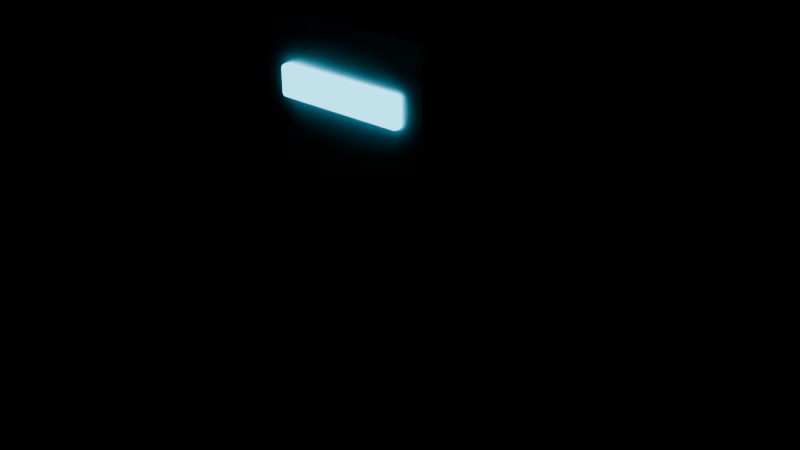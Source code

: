 # Source: mon_machine.blend  (saved by Blender 5.2.45; exported with 4.5.12 LTS)
import bpy
from mathutils import Matrix  # noqa: F401  (used for matrix-valued properties, if any)

bpy.ops.wm.read_factory_settings(use_empty=True)
scene = bpy.context.scene
scene.name = 'Scene'

# ---- materials (node trees are filled in below, after node groups)
mat_tint_body = bpy.data.materials.new('tint_body')
mat_visor = bpy.data.materials.new('visor')
mat_iron = bpy.data.materials.new('iron')
mat_tint_accent = bpy.data.materials.new('tint_accent')
mat_steel_cannon = bpy.data.materials.new('steel_cannon')

# ---- material node trees
mat_tint_body.use_nodes = True; mat_tint_body.node_tree.nodes.clear()
_N = mat_tint_body.node_tree.nodes; _L = mat_tint_body.node_tree.links
n0 = _N.new('ShaderNodeBsdfPrincipled'); n0.name = 'Principled BSDF'; n0.location = (-200, 100)
n0.inputs[0].default_value = (1.0, 1.0, 1.0, 1.0)
n0.inputs[1].default_value = 0.75
n0.inputs[2].default_value = 0.4
n0.inputs[10].default_value = 0.005
n1 = _N.new('ShaderNodeOutputMaterial'); n1.name = 'Material Output'; n1.location = (200, 100)
_L.new(n0.outputs[0], n1.inputs[0])
n1.is_active_output = True
mat_visor.use_nodes = True; mat_visor.node_tree.nodes.clear()
_N = mat_visor.node_tree.nodes; _L = mat_visor.node_tree.links
n0 = _N.new('ShaderNodeBsdfPrincipled'); n0.name = 'Principled BSDF'; n0.location = (-200, 100)
n0.inputs[0].default_value = (0.06848, 0.6867, 1.0, 1.0)
n0.inputs[2].default_value = 0.3
n0.inputs[10].default_value = 0.005
n0.inputs[27].default_value = (0.06848, 0.6867, 1.0, 1.0)
n0.inputs[28].default_value = 4.0
n1 = _N.new('ShaderNodeOutputMaterial'); n1.name = 'Material Output'; n1.location = (200, 100)
_L.new(n0.outputs[0], n1.inputs[0])
n1.is_active_output = True
mat_iron.use_nodes = True; mat_iron.node_tree.nodes.clear()
_N = mat_iron.node_tree.nodes; _L = mat_iron.node_tree.links
n0 = _N.new('ShaderNodeBsdfPrincipled'); n0.name = 'Principled BSDF'; n0.location = (-200, 100)
n0.inputs[0].default_value = (0.04231, 0.04231, 0.05448, 1.0)
n0.inputs[1].default_value = 0.7
n0.inputs[2].default_value = 0.55
n0.inputs[10].default_value = 0.005
n1 = _N.new('ShaderNodeOutputMaterial'); n1.name = 'Material Output'; n1.location = (200, 100)
_L.new(n0.outputs[0], n1.inputs[0])
n1.is_active_output = True
mat_tint_accent.use_nodes = True; mat_tint_accent.node_tree.nodes.clear()
_N = mat_tint_accent.node_tree.nodes; _L = mat_tint_accent.node_tree.links
n0 = _N.new('ShaderNodeBsdfPrincipled'); n0.name = 'Principled BSDF'; n0.location = (-200, 100)
n0.inputs[0].default_value = (0.6867, 0.6867, 0.6867, 1.0)
n0.inputs[1].default_value = 0.6
n0.inputs[2].default_value = 0.7
n0.inputs[10].default_value = 0.005
n1 = _N.new('ShaderNodeOutputMaterial'); n1.name = 'Material Output'; n1.location = (200, 100)
_L.new(n0.outputs[0], n1.inputs[0])
n1.is_active_output = True
mat_steel_cannon.use_nodes = True; mat_steel_cannon.node_tree.nodes.clear()
_N = mat_steel_cannon.node_tree.nodes; _L = mat_steel_cannon.node_tree.links
n0 = _N.new('ShaderNodeBsdfPrincipled'); n0.name = 'Principled BSDF'; n0.location = (-200, 100)
n0.inputs[0].default_value = (0.1022, 0.117, 0.1384, 1.0)
n0.inputs[1].default_value = 0.9
n0.inputs[2].default_value = 0.3
n0.inputs[10].default_value = 0.005
n1 = _N.new('ShaderNodeOutputMaterial'); n1.name = 'Material Output'; n1.location = (200, 100)
_L.new(n0.outputs[0], n1.inputs[0])
n1.is_active_output = True

# ---- meshes
me_head = bpy.data.meshes.new('head')
me_head.from_pydata([(-0.18, -0.16, 0.71), (-0.18, -0.16, 1.01), (-0.18, 0.16, 0.71), (-0.18, 0.16, 1.01), (0.18, -0.16, 0.71), (0.18, -0.16, 1.01), (0.18, 0.16, 0.71), (0.18, 0.16, 1.01), (-0.13, -0.175, 0.85), (-0.13, -0.175, 0.91), (-0.13, -0.155, 0.85), (-0.13, -0.155, 0.91), (0.13, -0.175, 0.85), (0.13, -0.175, 0.91), (0.13, -0.155, 0.85), (0.13, -0.155, 0.91), (0.1099, 0.0, 0.9987), (0.1, 0.01, 1.0), (0.09009, 1.225e-18, 1.001), (0.1, -0.01, 1.0), (0.1299, 0.0, 1.149), (0.12, 0.01, 1.15), (0.1101, 1.225e-18, 1.151), (0.12, -0.01, 1.15), (0.1, 0.0, 1.0), (0.12, 0.0, 1.15), (-0.207, -0.138, 0.37), (-0.207, -0.138, 0.67), (-0.207, 0.138, 0.37), (-0.207, 0.138, 0.67), (0.207, -0.138, 0.37), (0.207, -0.138, 0.67), (0.207, 0.138, 0.37), (0.207, 0.138, 0.67), (-0.161, -0.115, 0.35), (-0.161, -0.115, 0.41), (-0.161, 0.115, 0.35), (-0.161, 0.115, 0.41), (0.161, -0.115, 0.35), (0.161, -0.115, 0.41), (0.161, 0.115, 0.35), (0.161, 0.115, 0.41), (0.1807, 0.0, 0.6269), (0.17, -0.03346, 0.6246), (0.1422, -0.05414, 0.6187), (0.1078, -0.05414, 0.6113), (0.07997, -0.03346, 0.6054), (0.06934, -6.971e-18, 0.6031), (0.07997, 0.03346, 0.6054), (0.1078, 0.05414, 0.6113), (0.1422, 0.05414, 0.6187), (0.17, 0.03346, 0.6246), (0.2061, 0.000314, 0.483), (0.1964, -0.03014, 0.4827), (0.1708, -0.04908, 0.4794), (0.1392, -0.04928, 0.4745), (0.1136, -0.03065, 0.4697), (0.1039, -0.000314, 0.467), (0.1136, 0.03014, 0.4673), (0.1392, 0.04908, 0.4706), (0.1708, 0.04928, 0.4755), (0.1964, 0.03065, 0.4803), (0.2088, -0.009671, 0.3638), (0.2005, -0.03549, 0.3653), (0.1785, -0.05158, 0.3648), (0.1515, -0.05178, 0.3625), (0.1295, -0.03602, 0.3592), (0.1212, -0.01033, 0.3562), (0.1295, 0.01549, 0.3547), (0.1515, 0.03158, 0.3552), (0.1785, 0.03178, 0.3575), (0.2005, 0.01602, 0.3608), (0.125, -3.725e-10, 0.615), (0.165, -0.01, 0.36), (0.165, -0.01, 0.3947), (0.165, 0.03574, 0.3757), (0.165, 0.05469, 0.33), (0.165, 0.03574, 0.2843), (0.165, -0.01, 0.2653), (0.1796, 0.01003, 0.3898), (0.1919, 0.02701, 0.3757), (0.2001, 0.03835, 0.3548), (0.203, 0.04233, 0.33), (0.2001, 0.03835, 0.3052), (0.1919, 0.02701, 0.2843), (0.1796, 0.01003, 0.2702), (0.1885, -0.00235, 0.3898), (0.2085, 0.004135, 0.3757), (0.2218, 0.008468, 0.3548), (0.2265, 0.00999, 0.33), (0.2218, 0.008468, 0.3052), (0.2085, 0.004135, 0.2843), (0.1885, -0.00235, 0.2702), (0.1885, -0.01765, 0.3898), (0.2085, -0.02413, 0.3757), (0.2218, -0.02847, 0.3548), (0.2265, -0.02999, 0.33), (0.2218, -0.02847, 0.3052), (0.2085, -0.02413, 0.2843), (0.1885, -0.01765, 0.2702), (0.1796, -0.03003, 0.3898), (0.1919, -0.04701, 0.3757), (0.2001, -0.05835, 0.3548), (0.203, -0.06233, 0.33), (0.2001, -0.05835, 0.3052), (0.1919, -0.04701, 0.2843), (0.1796, -0.03003, 0.2702), (0.165, -0.03475, 0.3898), (0.165, -0.05574, 0.3757), (0.165, -0.06976, 0.3548), (0.165, -0.07469, 0.33), (0.165, -0.06976, 0.3052), (0.165, -0.05574, 0.2843), (0.165, -0.03475, 0.2702), (0.1504, -0.03003, 0.3898), (0.1381, -0.04701, 0.3757), (0.1299, -0.05835, 0.3548), (0.127, -0.06233, 0.33), (0.1299, -0.05835, 0.3052), (0.1381, -0.04701, 0.2843), (0.1504, -0.03003, 0.2702), (0.1415, -0.01765, 0.3898), (0.1215, -0.02413, 0.3757), (0.1082, -0.02847, 0.3548), (0.1035, -0.02999, 0.33), (0.1082, -0.02847, 0.3052), (0.1215, -0.02413, 0.2843), (0.1415, -0.01765, 0.2702), (0.1415, -0.00235, 0.3898), (0.1215, 0.004135, 0.3757), (0.1082, 0.008468, 0.3548), (0.1035, 0.00999, 0.33), (0.1082, 0.008468, 0.3052), (0.1215, 0.004135, 0.2843), (0.1415, -0.00235, 0.2702), (0.1504, 0.01003, 0.3898), (0.1381, 0.02701, 0.3757), (0.1299, 0.03835, 0.3548), (0.127, 0.04233, 0.33), (0.1299, 0.03835, 0.3052), (0.1381, 0.02701, 0.2843), (0.1504, 0.01003, 0.2702), (0.165, 0.01475, 0.3898), (0.165, 0.04976, 0.3548), (0.165, 0.04976, 0.3052), (0.165, 0.01475, 0.2702), (0.145, 0.0, 0.685), (0.145, 0.07319, 0.6674), (0.145, 0.1035, 0.625), (0.145, 0.0, 0.565), (0.1648, 0.0343, 0.6804), (0.1816, 0.06338, 0.6674), (0.1928, 0.08281, 0.648), (0.1968, 0.08963, 0.625), (0.1928, 0.08281, 0.602), (0.1816, 0.06338, 0.5826), (0.1648, 0.0343, 0.5696), (0.1793, 0.0198, 0.6804), (0.2084, 0.03659, 0.6674), (0.2278, 0.04781, 0.648), (0.2346, 0.05175, 0.625), (0.2278, 0.04781, 0.602), (0.2084, 0.03659, 0.5826), (0.1793, 0.0198, 0.5696), (0.1846, -1.542e-09, 0.6804), (0.2182, -3.085e-09, 0.6674), (0.2406, -3.085e-09, 0.648), (0.2485, 0.0, 0.625), (0.2406, -3.085e-09, 0.602), (0.2182, -3.085e-09, 0.5826), (0.1846, -1.542e-09, 0.5696), (0.1793, -0.0198, 0.6804), (0.2084, -0.03659, 0.6674), (0.2278, -0.04781, 0.648), (0.2346, -0.05175, 0.625), (0.2278, -0.04781, 0.602), (0.2084, -0.03659, 0.5826), (0.1793, -0.0198, 0.5696), (0.1648, -0.0343, 0.6804), (0.1816, -0.06338, 0.6674), (0.1928, -0.08281, 0.648), (0.1968, -0.08963, 0.625), (0.1928, -0.08281, 0.602), (0.1816, -0.06338, 0.5826), (0.1648, -0.0343, 0.5696), (0.145, -0.03961, 0.6804), (0.145, -0.07319, 0.6674), (0.145, -0.09562, 0.648), (0.145, -0.1035, 0.625), (0.145, -0.09562, 0.602), (0.145, -0.07319, 0.5826), (0.145, -0.03961, 0.5696), (0.1252, -0.0343, 0.6804), (0.1084, -0.06338, 0.6674), (0.09719, -0.08281, 0.648), (0.09325, -0.08963, 0.625), (0.09719, -0.08281, 0.602), (0.1084, -0.06338, 0.5826), (0.1252, -0.0343, 0.5696), (0.1107, -0.0198, 0.6804), (0.08162, -0.03659, 0.6674), (0.06219, -0.04781, 0.648), (0.05537, -0.05175, 0.625), (0.06219, -0.04781, 0.602), (0.08162, -0.03659, 0.5826), (0.1107, -0.0198, 0.5696), (0.1054, -1.542e-09, 0.6804), (0.07181, 1.234e-08, 0.6674), (0.04938, -3.085e-09, 0.648), (0.0415, 0.0, 0.625), (0.04938, -3.085e-09, 0.602), (0.07181, 1.234e-08, 0.5826), (0.1054, -1.542e-09, 0.5696), (0.1107, 0.0198, 0.6804), (0.08162, 0.03659, 0.6674), (0.06219, 0.04781, 0.648), (0.05537, 0.05175, 0.625), (0.06219, 0.04781, 0.602), (0.08162, 0.03659, 0.5826), (0.1107, 0.0198, 0.5696), (0.1252, 0.0343, 0.6804), (0.1084, 0.06338, 0.6674), (0.09719, 0.08281, 0.648), (0.09325, 0.08963, 0.625), (0.09719, 0.08281, 0.602), (0.1084, 0.06338, 0.5826), (0.1252, 0.0343, 0.5696), (0.145, 0.03961, 0.6804), (0.145, 0.09562, 0.648), (0.145, 0.09562, 0.602), (0.145, 0.07319, 0.5826), (0.145, 0.03961, 0.5696), (0.1353, 0.0, 0.3608), (0.1224, -0.03954, 0.3607), (0.08879, -0.06398, 0.3603), (0.04721, -0.06398, 0.3597), (0.01358, -0.03954, 0.3593), (0.0007303, -8.239e-18, 0.3592), (0.01358, 0.03954, 0.3593), (0.04721, 0.06398, 0.3597), (0.08879, 0.06398, 0.3603), (0.1224, 0.03954, 0.3607), (0.1269, -6.323e-06, 0.2004), (0.1161, -0.03346, 0.1997), (0.08759, -0.05413, 0.1992), (0.05241, -0.05413, 0.199), (0.02395, -0.03345, 0.1991), (0.01308, 6.323e-06, 0.1996), (0.02395, 0.03346, 0.2003), (0.05241, 0.05413, 0.2008), (0.08759, 0.05413, 0.201), (0.1161, 0.03345, 0.2009), (0.1192, 0.005, 0.06), (0.1098, -0.02388, 0.05897), (0.08519, -0.04173, 0.05833), (0.05481, -0.04173, 0.05833), (0.03023, -0.02388, 0.05897), (0.02084, 0.005, 0.06), (0.03023, 0.03388, 0.06103), (0.05481, 0.05173, 0.06167), (0.08519, 0.05173, 0.06167), (0.1098, 0.03388, 0.06103), (0.068, -3.725e-10, 0.36), (0.07, 0.005, 0.06), (0.01825, -0.122, 0.0), (0.01825, -0.122, 0.06), (0.01825, 0.062, 0.0), (0.01825, 0.062, 0.06), (0.1217, -0.122, 0.0), (0.1217, -0.122, 0.06), (0.1217, 0.062, 0.0), (0.1217, 0.062, 0.06), (-0.06934, 0.0, 0.6031), (-0.07997, -0.03346, 0.6054), (-0.1078, -0.05414, 0.6113), (-0.1422, -0.05414, 0.6187), (-0.17, -0.03346, 0.6246), (-0.1807, -6.971e-18, 0.6269), (-0.17, 0.03346, 0.6246), (-0.1422, 0.05414, 0.6187), (-0.1078, 0.05414, 0.6113), (-0.07997, 0.03346, 0.6054), (-0.1039, -0.000314, 0.467), (-0.1136, -0.03065, 0.4697), (-0.1392, -0.04928, 0.4745), (-0.1708, -0.04908, 0.4794), (-0.1964, -0.03014, 0.4827), (-0.2061, 0.000314, 0.483), (-0.1964, 0.03065, 0.4803), (-0.1708, 0.04928, 0.4755), (-0.1392, 0.04908, 0.4706), (-0.1136, 0.03014, 0.4673), (-0.1212, -0.01033, 0.3562), (-0.1295, -0.03602, 0.3592), (-0.1515, -0.05178, 0.3625), (-0.1785, -0.05158, 0.3648), (-0.2005, -0.03549, 0.3653), (-0.2088, -0.009671, 0.3638), (-0.2005, 0.01602, 0.3608), (-0.1785, 0.03178, 0.3575), (-0.1515, 0.03158, 0.3552), (-0.1295, 0.01549, 0.3547), (-0.125, -3.725e-10, 0.615), (-0.165, -0.01, 0.36), (-0.165, -0.01, 0.3947), (-0.165, 0.03574, 0.3757), (-0.165, 0.05469, 0.33), (-0.165, 0.03574, 0.2843), (-0.165, -0.01, 0.2653), (-0.1504, 0.01003, 0.3898), (-0.1381, 0.02701, 0.3757), (-0.1299, 0.03835, 0.3548), (-0.127, 0.04233, 0.33), (-0.1299, 0.03835, 0.3052), (-0.1381, 0.02701, 0.2843), (-0.1504, 0.01003, 0.2702), (-0.1415, -0.00235, 0.3898), (-0.1215, 0.004135, 0.3757), (-0.1082, 0.008468, 0.3548), (-0.1035, 0.00999, 0.33), (-0.1082, 0.008468, 0.3052), (-0.1215, 0.004135, 0.2843), (-0.1415, -0.00235, 0.2702), (-0.1415, -0.01765, 0.3898), (-0.1215, -0.02413, 0.3757), (-0.1082, -0.02847, 0.3548), (-0.1035, -0.02999, 0.33), (-0.1082, -0.02847, 0.3052), (-0.1215, -0.02413, 0.2843), (-0.1415, -0.01765, 0.2702), (-0.1504, -0.03003, 0.3898), (-0.1381, -0.04701, 0.3757), (-0.1299, -0.05835, 0.3548), (-0.127, -0.06233, 0.33), (-0.1299, -0.05835, 0.3052), (-0.1381, -0.04701, 0.2843), (-0.1504, -0.03003, 0.2702), (-0.165, -0.03475, 0.3898), (-0.165, -0.05574, 0.3757), (-0.165, -0.06976, 0.3548), (-0.165, -0.07469, 0.33), (-0.165, -0.06976, 0.3052), (-0.165, -0.05574, 0.2843), (-0.165, -0.03475, 0.2702), (-0.1796, -0.03003, 0.3898), (-0.1919, -0.04701, 0.3757), (-0.2001, -0.05835, 0.3548), (-0.203, -0.06233, 0.33), (-0.2001, -0.05835, 0.3052), (-0.1919, -0.04701, 0.2843), (-0.1796, -0.03003, 0.2702), (-0.1885, -0.01765, 0.3898), (-0.2085, -0.02413, 0.3757), (-0.2218, -0.02847, 0.3548), (-0.2265, -0.02999, 0.33), (-0.2218, -0.02847, 0.3052), (-0.2085, -0.02413, 0.2843), (-0.1885, -0.01765, 0.2702), (-0.1885, -0.00235, 0.3898), (-0.2085, 0.004135, 0.3757), (-0.2218, 0.008468, 0.3548), (-0.2265, 0.00999, 0.33), (-0.2218, 0.008468, 0.3052), (-0.2085, 0.004135, 0.2843), (-0.1885, -0.00235, 0.2702), (-0.1796, 0.01003, 0.3898), (-0.1919, 0.02701, 0.3757), (-0.2001, 0.03835, 0.3548), (-0.203, 0.04233, 0.33), (-0.2001, 0.03835, 0.3052), (-0.1919, 0.02701, 0.2843), (-0.1796, 0.01003, 0.2702), (-0.165, 0.01475, 0.3898), (-0.165, 0.04976, 0.3548), (-0.165, 0.04976, 0.3052), (-0.165, 0.01475, 0.2702), (-0.145, 0.0, 0.685), (-0.145, 0.07319, 0.6674), (-0.145, 0.1035, 0.625), (-0.145, 0.0, 0.565), (-0.1252, 0.0343, 0.6804), (-0.1084, 0.06338, 0.6674), (-0.09719, 0.08281, 0.648), (-0.09325, 0.08963, 0.625), (-0.09719, 0.08281, 0.602), (-0.1084, 0.06338, 0.5826), (-0.1252, 0.0343, 0.5696), (-0.1107, 0.0198, 0.6804), (-0.08162, 0.03659, 0.6674), (-0.06219, 0.04781, 0.648), (-0.05537, 0.05175, 0.625), (-0.06219, 0.04781, 0.602), (-0.08162, 0.03659, 0.5826), (-0.1107, 0.0198, 0.5696), (-0.1054, -1.542e-09, 0.6804), (-0.07181, -3.085e-09, 0.6674), (-0.04938, -3.085e-09, 0.648), (-0.0415, 0.0, 0.625), (-0.04938, -3.085e-09, 0.602), (-0.07181, -3.085e-09, 0.5826), (-0.1054, -1.542e-09, 0.5696), (-0.1107, -0.0198, 0.6804), (-0.08162, -0.03659, 0.6674), (-0.06219, -0.04781, 0.648), (-0.05537, -0.05175, 0.625), (-0.06219, -0.04781, 0.602), (-0.08162, -0.03659, 0.5826), (-0.1107, -0.0198, 0.5696), (-0.1252, -0.0343, 0.6804), (-0.1084, -0.06338, 0.6674), (-0.09719, -0.08281, 0.648), (-0.09325, -0.08963, 0.625), (-0.09719, -0.08281, 0.602), (-0.1084, -0.06338, 0.5826), (-0.1252, -0.0343, 0.5696), (-0.145, -0.03961, 0.6804), (-0.145, -0.07319, 0.6674), (-0.145, -0.09562, 0.648), (-0.145, -0.1035, 0.625), (-0.145, -0.09562, 0.602), (-0.145, -0.07319, 0.5826), (-0.145, -0.03961, 0.5696), (-0.1648, -0.0343, 0.6804), (-0.1816, -0.06338, 0.6674), (-0.1928, -0.08281, 0.648), (-0.1968, -0.08963, 0.625), (-0.1928, -0.08281, 0.602), (-0.1816, -0.06338, 0.5826), (-0.1648, -0.0343, 0.5696), (-0.1793, -0.0198, 0.6804), (-0.2084, -0.03659, 0.6674), (-0.2278, -0.04781, 0.648), (-0.2346, -0.05175, 0.625), (-0.2278, -0.04781, 0.602), (-0.2084, -0.03659, 0.5826), (-0.1793, -0.0198, 0.5696), (-0.1846, -1.542e-09, 0.6804), (-0.2182, 1.234e-08, 0.6674), (-0.2406, -3.085e-09, 0.648), (-0.2485, 0.0, 0.625), (-0.2406, -3.085e-09, 0.602), (-0.2182, 1.234e-08, 0.5826), (-0.1846, -1.542e-09, 0.5696), (-0.1793, 0.0198, 0.6804), (-0.2084, 0.03659, 0.6674), (-0.2278, 0.04781, 0.648), (-0.2346, 0.05175, 0.625), (-0.2278, 0.04781, 0.602), (-0.2084, 0.03659, 0.5826), (-0.1793, 0.0198, 0.5696), (-0.1648, 0.0343, 0.6804), (-0.1816, 0.06338, 0.6674), (-0.1928, 0.08281, 0.648), (-0.1968, 0.08963, 0.625), (-0.1928, 0.08281, 0.602), (-0.1816, 0.06338, 0.5826), (-0.1648, 0.0343, 0.5696), (-0.145, 0.03961, 0.6804), (-0.145, 0.09562, 0.648), (-0.145, 0.09562, 0.602), (-0.145, 0.07319, 0.5826), (-0.145, 0.03961, 0.5696), (-0.0007303, 0.0, 0.3592), (-0.01358, -0.03954, 0.3593), (-0.04721, -0.06398, 0.3597), (-0.08879, -0.06398, 0.3603), (-0.1224, -0.03954, 0.3607), (-0.1353, -8.239e-18, 0.3608), (-0.1224, 0.03954, 0.3607), (-0.08879, 0.06398, 0.3603), (-0.04721, 0.06398, 0.3597), (-0.01358, 0.03954, 0.3593), (-0.01308, 6.323e-06, 0.1996), (-0.02395, -0.03345, 0.1991), (-0.05241, -0.05413, 0.199), (-0.08759, -0.05413, 0.1992), (-0.1161, -0.03346, 0.1997), (-0.1269, -6.323e-06, 0.2004), (-0.1161, 0.03345, 0.2009), (-0.08759, 0.05413, 0.201), (-0.05241, 0.05413, 0.2008), (-0.02395, 0.03346, 0.2003), (-0.02084, 0.005, 0.06), (-0.03023, -0.02388, 0.05897), (-0.05481, -0.04173, 0.05833), (-0.08519, -0.04173, 0.05833), (-0.1098, -0.02388, 0.05897), (-0.1192, 0.005, 0.06), (-0.1098, 0.03388, 0.06103), (-0.08519, 0.05173, 0.06167), (-0.05481, 0.05173, 0.06167), (-0.03023, 0.03388, 0.06103), (-0.068, -3.725e-10, 0.36), (-0.07, 0.005, 0.06), (-0.1217, -0.122, 0.0), (-0.1217, -0.122, 0.06), (-0.1217, 0.062, 0.0), (-0.1217, 0.062, 0.06), (-0.01825, -0.122, 0.0), (-0.01825, -0.122, 0.06), (-0.01825, 0.062, 0.0), (-0.01825, 0.062, 0.06)], [], [(0, 1, 3, 2), (2, 3, 7, 6), (6, 7, 5, 4), (4, 5, 1, 0), (2, 6, 4, 0), (7, 3, 1, 5), (8, 9, 11, 10), (10, 11, 15, 14), (14, 15, 13, 12), (12, 13, 9, 8), (10, 14, 12, 8), (15, 11, 9, 13), (16, 17, 21, 20), (17, 18, 22, 21), (18, 19, 23, 22), (19, 16, 20, 23), (24, 17, 16), (24, 18, 17), (24, 19, 18), (24, 16, 19), (20, 21, 25), (21, 22, 25), (22, 23, 25), (23, 20, 25), (26, 27, 29, 28), (28, 29, 33, 32), (32, 33, 31, 30), (30, 31, 27, 26), (28, 32, 30, 26), (33, 29, 27, 31), (34, 35, 37, 36), (36, 37, 41, 40), (40, 41, 39, 38), (38, 39, 35, 34), (36, 40, 38, 34), (41, 37, 35, 39), (42, 43, 53, 52), (43, 44, 54, 53), (44, 45, 55, 54), (45, 46, 56, 55), (46, 47, 57, 56), (47, 48, 58, 57), (48, 49, 59, 58), (49, 50, 60, 59), (50, 51, 61, 60), (51, 42, 52, 61), (52, 53, 63, 62), (53, 54, 64, 63), (54, 55, 65, 64), (55, 56, 66, 65), (56, 57, 67, 66), (57, 58, 68, 67), (58, 59, 69, 68), (59, 60, 70, 69), (60, 61, 71, 70), (61, 52, 62, 71), (72, 43, 42), (72, 44, 43), (72, 45, 44), (72, 46, 45), (72, 47, 46), (72, 48, 47), (72, 49, 48), (72, 50, 49), (72, 51, 50), (72, 42, 51), (62, 63, 73), (63, 64, 73), (64, 65, 73), (65, 66, 73), (66, 67, 73), (67, 68, 73), (68, 69, 73), (69, 70, 73), (70, 71, 73), (71, 62, 73), (78, 145, 85), (77, 144, 83, 84), (76, 143, 81, 82), (75, 142, 79, 80), (145, 77, 84, 85), (144, 76, 82, 83), (143, 75, 80, 81), (142, 74, 79), (80, 79, 86, 87), (85, 84, 91, 92), (83, 82, 89, 90), (81, 80, 87, 88), (79, 74, 86), (78, 85, 92), (84, 83, 90, 91), (82, 81, 88, 89), (92, 91, 98, 99), (90, 89, 96, 97), (88, 87, 94, 95), (86, 74, 93), (78, 92, 99), (91, 90, 97, 98), (89, 88, 95, 96), (87, 86, 93, 94), (93, 74, 100), (78, 99, 106), (98, 97, 104, 105), (96, 95, 102, 103), (94, 93, 100, 101), (99, 98, 105, 106), (97, 96, 103, 104), (95, 94, 101, 102), (105, 104, 111, 112), (103, 102, 109, 110), (101, 100, 107, 108), (106, 105, 112, 113), (104, 103, 110, 111), (102, 101, 108, 109), (100, 74, 107), (78, 106, 113), (113, 112, 119, 120), (111, 110, 117, 118), (109, 108, 115, 116), (107, 74, 114), (78, 113, 120), (112, 111, 118, 119), (110, 109, 116, 117), (108, 107, 114, 115), (118, 117, 124, 125), (116, 115, 122, 123), (114, 74, 121), (78, 120, 127), (119, 118, 125, 126), (117, 116, 123, 124), (115, 114, 121, 122), (120, 119, 126, 127), (78, 127, 134), (126, 125, 132, 133), (124, 123, 130, 131), (122, 121, 128, 129), (127, 126, 133, 134), (125, 124, 131, 132), (123, 122, 129, 130), (121, 74, 128), (131, 130, 137, 138), (129, 128, 135, 136), (134, 133, 140, 141), (132, 131, 138, 139), (130, 129, 136, 137), (128, 74, 135), (78, 134, 141), (133, 132, 139, 140), (141, 140, 77, 145), (139, 138, 76, 144), (137, 136, 75, 143), (135, 74, 142), (78, 141, 145), (140, 139, 144, 77), (138, 137, 143, 76), (136, 135, 142, 75), (149, 231, 156), (230, 229, 154, 155), (148, 228, 152, 153), (147, 227, 150, 151), (231, 230, 155, 156), (229, 148, 153, 154), (228, 147, 151, 152), (227, 146, 150), (151, 150, 157, 158), (156, 155, 162, 163), (154, 153, 160, 161), (152, 151, 158, 159), (150, 146, 157), (149, 156, 163), (155, 154, 161, 162), (153, 152, 159, 160), (163, 162, 169, 170), (161, 160, 167, 168), (159, 158, 165, 166), (157, 146, 164), (149, 163, 170), (162, 161, 168, 169), (160, 159, 166, 167), (158, 157, 164, 165), (164, 146, 171), (149, 170, 177), (169, 168, 175, 176), (167, 166, 173, 174), (165, 164, 171, 172), (170, 169, 176, 177), (168, 167, 174, 175), (166, 165, 172, 173), (176, 175, 182, 183), (174, 173, 180, 181), (172, 171, 178, 179), (177, 176, 183, 184), (175, 174, 181, 182), (173, 172, 179, 180), (171, 146, 178), (149, 177, 184), (184, 183, 190, 191), (182, 181, 188, 189), (180, 179, 186, 187), (178, 146, 185), (149, 184, 191), (183, 182, 189, 190), (181, 180, 187, 188), (179, 178, 185, 186), (189, 188, 195, 196), (187, 186, 193, 194), (185, 146, 192), (149, 191, 198), (190, 189, 196, 197), (188, 187, 194, 195), (186, 185, 192, 193), (191, 190, 197, 198), (149, 198, 205), (197, 196, 203, 204), (195, 194, 201, 202), (193, 192, 199, 200), (198, 197, 204, 205), (196, 195, 202, 203), (194, 193, 200, 201), (192, 146, 199), (202, 201, 208, 209), (200, 199, 206, 207), (205, 204, 211, 212), (203, 202, 209, 210), (201, 200, 207, 208), (199, 146, 206), (149, 205, 212), (204, 203, 210, 211), (212, 211, 218, 219), (210, 209, 216, 217), (208, 207, 214, 215), (206, 146, 213), (149, 212, 219), (211, 210, 217, 218), (209, 208, 215, 216), (207, 206, 213, 214), (215, 214, 221, 222), (213, 146, 220), (149, 219, 226), (218, 217, 224, 225), (216, 215, 222, 223), (214, 213, 220, 221), (219, 218, 225, 226), (217, 216, 223, 224), (149, 226, 231), (225, 224, 229, 230), (223, 222, 228, 148), (221, 220, 227, 147), (226, 225, 230, 231), (224, 223, 148, 229), (222, 221, 147, 228), (220, 146, 227), (232, 233, 243, 242), (233, 234, 244, 243), (234, 235, 245, 244), (235, 236, 246, 245), (236, 237, 247, 246), (237, 238, 248, 247), (238, 239, 249, 248), (239, 240, 250, 249), (240, 241, 251, 250), (241, 232, 242, 251), (242, 243, 253, 252), (243, 244, 254, 253), (244, 245, 255, 254), (245, 246, 256, 255), (246, 247, 257, 256), (247, 248, 258, 257), (248, 249, 259, 258), (249, 250, 260, 259), (250, 251, 261, 260), (251, 242, 252, 261), (262, 233, 232), (262, 234, 233), (262, 235, 234), (262, 236, 235), (262, 237, 236), (262, 238, 237), (262, 239, 238), (262, 240, 239), (262, 241, 240), (262, 232, 241), (252, 253, 263), (253, 254, 263), (254, 255, 263), (255, 256, 263), (256, 257, 263), (257, 258, 263), (258, 259, 263), (259, 260, 263), (260, 261, 263), (261, 252, 263), (264, 265, 267, 266), (266, 267, 271, 270), (270, 271, 269, 268), (268, 269, 265, 264), (266, 270, 268, 264), (271, 267, 265, 269), (272, 273, 283, 282), (273, 274, 284, 283), (274, 275, 285, 284), (275, 276, 286, 285), (276, 277, 287, 286), (277, 278, 288, 287), (278, 279, 289, 288), (279, 280, 290, 289), (280, 281, 291, 290), (281, 272, 282, 291), (282, 283, 293, 292), (283, 284, 294, 293), (284, 285, 295, 294), (285, 286, 296, 295), (286, 287, 297, 296), (287, 288, 298, 297), (288, 289, 299, 298), (289, 290, 300, 299), (290, 291, 301, 300), (291, 282, 292, 301), (302, 273, 272), (302, 274, 273), (302, 275, 274), (302, 276, 275), (302, 277, 276), (302, 278, 277), (302, 279, 278), (302, 280, 279), (302, 281, 280), (302, 272, 281), (292, 293, 303), (293, 294, 303), (294, 295, 303), (295, 296, 303), (296, 297, 303), (297, 298, 303), (298, 299, 303), (299, 300, 303), (300, 301, 303), (301, 292, 303), (308, 375, 315), (307, 374, 313, 314), (306, 373, 311, 312), (305, 372, 309, 310), (375, 307, 314, 315), (374, 306, 312, 313), (373, 305, 310, 311), (372, 304, 309), (310, 309, 316, 317), (315, 314, 321, 322), (313, 312, 319, 320), (311, 310, 317, 318), (309, 304, 316), (308, 315, 322), (314, 313, 320, 321), (312, 311, 318, 319), (322, 321, 328, 329), (320, 319, 326, 327), (318, 317, 324, 325), (316, 304, 323), (308, 322, 329), (321, 320, 327, 328), (319, 318, 325, 326), (317, 316, 323, 324), (323, 304, 330), (308, 329, 336), (328, 327, 334, 335), (326, 325, 332, 333), (324, 323, 330, 331), (329, 328, 335, 336), (327, 326, 333, 334), (325, 324, 331, 332), (335, 334, 341, 342), (333, 332, 339, 340), (331, 330, 337, 338), (336, 335, 342, 343), (334, 333, 340, 341), (332, 331, 338, 339), (330, 304, 337), (308, 336, 343), (343, 342, 349, 350), (341, 340, 347, 348), (339, 338, 345, 346), (337, 304, 344), (308, 343, 350), (342, 341, 348, 349), (340, 339, 346, 347), (338, 337, 344, 345), (348, 347, 354, 355), (346, 345, 352, 353), (344, 304, 351), (308, 350, 357), (349, 348, 355, 356), (347, 346, 353, 354), (345, 344, 351, 352), (350, 349, 356, 357), (308, 357, 364), (356, 355, 362, 363), (354, 353, 360, 361), (352, 351, 358, 359), (357, 356, 363, 364), (355, 354, 361, 362), (353, 352, 359, 360), (351, 304, 358), (361, 360, 367, 368), (359, 358, 365, 366), (364, 363, 370, 371), (362, 361, 368, 369), (360, 359, 366, 367), (358, 304, 365), (308, 364, 371), (363, 362, 369, 370), (371, 370, 307, 375), (369, 368, 306, 374), (367, 366, 305, 373), (365, 304, 372), (308, 371, 375), (370, 369, 374, 307), (368, 367, 373, 306), (366, 365, 372, 305), (379, 461, 386), (460, 459, 384, 385), (378, 458, 382, 383), (377, 457, 380, 381), (461, 460, 385, 386), (459, 378, 383, 384), (458, 377, 381, 382), (457, 376, 380), (381, 380, 387, 388), (386, 385, 392, 393), (384, 383, 390, 391), (382, 381, 388, 389), (380, 376, 387), (379, 386, 393), (385, 384, 391, 392), (383, 382, 389, 390), (393, 392, 399, 400), (391, 390, 397, 398), (389, 388, 395, 396), (387, 376, 394), (379, 393, 400), (392, 391, 398, 399), (390, 389, 396, 397), (388, 387, 394, 395), (394, 376, 401), (379, 400, 407), (399, 398, 405, 406), (397, 396, 403, 404), (395, 394, 401, 402), (400, 399, 406, 407), (398, 397, 404, 405), (396, 395, 402, 403), (406, 405, 412, 413), (404, 403, 410, 411), (402, 401, 408, 409), (407, 406, 413, 414), (405, 404, 411, 412), (403, 402, 409, 410), (401, 376, 408), (379, 407, 414), (414, 413, 420, 421), (412, 411, 418, 419), (410, 409, 416, 417), (408, 376, 415), (379, 414, 421), (413, 412, 419, 420), (411, 410, 417, 418), (409, 408, 415, 416), (419, 418, 425, 426), (417, 416, 423, 424), (415, 376, 422), (379, 421, 428), (420, 419, 426, 427), (418, 417, 424, 425), (416, 415, 422, 423), (421, 420, 427, 428), (379, 428, 435), (427, 426, 433, 434), (425, 424, 431, 432), (423, 422, 429, 430), (428, 427, 434, 435), (426, 425, 432, 433), (424, 423, 430, 431), (422, 376, 429), (432, 431, 438, 439), (430, 429, 436, 437), (435, 434, 441, 442), (433, 432, 439, 440), (431, 430, 437, 438), (429, 376, 436), (379, 435, 442), (434, 433, 440, 441), (442, 441, 448, 449), (440, 439, 446, 447), (438, 437, 444, 445), (436, 376, 443), (379, 442, 449), (441, 440, 447, 448), (439, 438, 445, 446), (437, 436, 443, 444), (445, 444, 451, 452), (443, 376, 450), (379, 449, 456), (448, 447, 454, 455), (446, 445, 452, 453), (444, 443, 450, 451), (449, 448, 455, 456), (447, 446, 453, 454), (379, 456, 461), (455, 454, 459, 460), (453, 452, 458, 378), (451, 450, 457, 377), (456, 455, 460, 461), (454, 453, 378, 459), (452, 451, 377, 458), (450, 376, 457), (462, 463, 473, 472), (463, 464, 474, 473), (464, 465, 475, 474), (465, 466, 476, 475), (466, 467, 477, 476), (467, 468, 478, 477), (468, 469, 479, 478), (469, 470, 480, 479), (470, 471, 481, 480), (471, 462, 472, 481), (472, 473, 483, 482), (473, 474, 484, 483), (474, 475, 485, 484), (475, 476, 486, 485), (476, 477, 487, 486), (477, 478, 488, 487), (478, 479, 489, 488), (479, 480, 490, 489), (480, 481, 491, 490), (481, 472, 482, 491), (492, 463, 462), (492, 464, 463), (492, 465, 464), (492, 466, 465), (492, 467, 466), (492, 468, 467), (492, 469, 468), (492, 470, 469), (492, 471, 470), (492, 462, 471), (482, 483, 493), (483, 484, 493), (484, 485, 493), (485, 486, 493), (486, 487, 493), (487, 488, 493), (488, 489, 493), (489, 490, 493), (490, 491, 493), (491, 482, 493), (494, 495, 497, 496), (496, 497, 501, 500), (500, 501, 499, 498), (498, 499, 495, 494), (496, 500, 498, 494), (501, 497, 495, 499)])
me_head.polygons.foreach_set('use_smooth', [True] * 560)
me_head.polygons.foreach_set('material_index', [0, 0, 0, 0, 0, 0, 1, 1, 1, 1, 1, 1, 2, 2, 2, 2, 2, 2, 2, 2, 2, 2, 2, 2, 0, 0, 0, 0, 0, 0, 3, 3, 3, 3, 3, 3, 0, 0, 0, 0, 0, 0, 0, 0, 0, 0, 0, 0, 0, 0, 0, 0, 0, 0, 0, 0, 0, 0, 0, 0, 0, 0, 0, 0, 0, 0, 0, 0, 0, 0, 0, 0, 0, 0, 0, 0, 0, 0, 0, 0, 0, 0, 0, 0, 0, 0, 0, 0, 0, 0, 0, 0, 0, 0, 0, 0, 0, 0, 0, 0, 0, 0, 0, 0, 0, 0, 0, 0, 0, 0, 0, 0, 0, 0, 0, 0, 0, 0, 0, 0, 0, 0, 0, 0, 0, 0, 0, 0, 0, 0, 0, 0, 0, 0, 0, 0, 0, 0, 0, 0, 0, 0, 0, 0, 0, 0, 0, 0, 0, 0, 0, 0, 0, 0, 0, 0, 3, 3, 3, 3, 3, 3, 3, 3, 3, 3, 3, 3, 3, 3, 3, 3, 3, 3, 3, 3, 3, 3, 3, 3, 3, 3, 3, 3, 3, 3, 3, 3, 3, 3, 3, 3, 3, 3, 3, 3, 3, 3, 3, 3, 3, 3, 3, 3, 3, 3, 3, 3, 3, 3, 3, 3, 3, 3, 3, 3, 3, 3, 3, 3, 3, 3, 3, 3, 3, 3, 3, 3, 3, 3, 3, 3, 3, 3, 3, 3, 3, 3, 3, 3, 3, 3, 3, 3, 3, 3, 3, 3, 3, 3, 3, 3, 0, 0, 0, 0, 0, 0, 0, 0, 0, 0, 0, 0, 0, 0, 0, 0, 0, 0, 0, 0, 0, 0, 0, 0, 0, 0, 0, 0, 0, 0, 0, 0, 0, 0, 0, 0, 0, 0, 0, 0, 3, 3, 3, 3, 3, 3, 0, 0, 0, 0, 0, 0, 0, 0, 0, 0, 0, 0, 0, 0, 0, 0, 0, 0, 0, 0, 0, 0, 0, 0, 0, 0, 0, 0, 0, 0, 0, 0, 0, 0, 0, 0, 0, 0, 0, 0, 0, 0, 0, 0, 0, 0, 0, 0, 0, 0, 0, 0, 0, 0, 0, 0, 0, 0, 0, 0, 0, 0, 0, 0, 0, 0, 0, 0, 0, 0, 0, 0, 0, 0, 0, 0, 0, 0, 0, 0, 0, 0, 0, 0, 0, 0, 0, 0, 0, 0, 0, 0, 0, 0, 0, 0, 0, 0, 0, 0, 0, 0, 0, 0, 0, 0, 0, 0, 0, 0, 0, 0, 0, 0, 0, 0, 0, 0, 0, 0, 3, 3, 3, 3, 3, 3, 3, 3, 3, 3, 3, 3, 3, 3, 3, 3, 3, 3, 3, 3, 3, 3, 3, 3, 3, 3, 3, 3, 3, 3, 3, 3, 3, 3, 3, 3, 3, 3, 3, 3, 3, 3, 3, 3, 3, 3, 3, 3, 3, 3, 3, 3, 3, 3, 3, 3, 3, 3, 3, 3, 3, 3, 3, 3, 3, 3, 3, 3, 3, 3, 3, 3, 3, 3, 3, 3, 3, 3, 3, 3, 3, 3, 3, 3, 3, 3, 3, 3, 3, 3, 3, 3, 3, 3, 3, 3, 0, 0, 0, 0, 0, 0, 0, 0, 0, 0, 0, 0, 0, 0, 0, 0, 0, 0, 0, 0, 0, 0, 0, 0, 0, 0, 0, 0, 0, 0, 0, 0, 0, 0, 0, 0, 0, 0, 0, 0, 3, 3, 3, 3, 3, 3])
me_head.materials.append(mat_tint_body)
me_head.materials.append(mat_visor)
me_head.materials.append(mat_iron)
me_head.materials.append(mat_tint_accent)
me_head.update()
me_cannon = bpy.data.meshes.new('cannon')
me_cannon.from_pydata([(0.05, 0.0, -0.02), (0.04045, 0.02939, -0.02), (0.01545, 0.04755, -0.02), (-0.01545, 0.04755, -0.02), (-0.04045, 0.02939, -0.02), (-0.05, 6.123e-18, -0.02), (-0.04045, -0.02939, -0.02), (-0.01545, -0.04755, -0.02), (0.01545, -0.04755, -0.02), (0.04045, -0.02939, -0.02), (0.04, 0.0, 0.26), (0.03236, 0.02351, 0.26), (0.01236, 0.03804, 0.26), (-0.01236, 0.03804, 0.26), (-0.03236, 0.02351, 0.26), (-0.04, 4.899e-18, 0.26), (-0.03236, -0.02351, 0.26), (-0.01236, -0.03804, 0.26), (0.01236, -0.03804, 0.26), (0.03236, -0.02351, 0.26), (0.0, -3.725e-10, -0.02), (0.0, 0.0, 0.26)], [], [(0, 1, 11, 10), (1, 2, 12, 11), (2, 3, 13, 12), (3, 4, 14, 13), (4, 5, 15, 14), (5, 6, 16, 15), (6, 7, 17, 16), (7, 8, 18, 17), (8, 9, 19, 18), (9, 0, 10, 19), (20, 1, 0), (20, 2, 1), (20, 3, 2), (20, 4, 3), (20, 5, 4), (20, 6, 5), (20, 7, 6), (20, 8, 7), (20, 9, 8), (20, 0, 9), (10, 11, 21), (11, 12, 21), (12, 13, 21), (13, 14, 21), (14, 15, 21), (15, 16, 21), (16, 17, 21), (17, 18, 21), (18, 19, 21), (19, 10, 21)])
me_cannon.materials.append(mat_steel_cannon)
me_cannon.update()
arm_rig = bpy.data.armatures.new('Rig')  # bones are not reproduced

# ---- objects
ob_rig = bpy.data.objects.new('Rig', arm_rig)
ob_body = bpy.data.objects.new('Body', me_head)
ob_weapon = bpy.data.objects.new('Weapon', me_cannon)

# ---- transforms, parenting, visibility, modifiers, constraints
ob_rig.location = (0.0, 0.0, 0.0)
ob_body.parent = ob_rig
ob_body.location = (0.0, 0.0, 0.0)
_vg = ob_body.vertex_groups.new(name='head')
_vg.add([0, 1, 2, 3, 4, 5, 6, 7, 8, 9, 10, 11, 12, 13, 14, 15, 16, 17, 18, 19, 20, 21, 22, 23, 24, 25], 1.0, 'REPLACE')
_vg = ob_body.vertex_groups.new(name='spine')
for _i, _w in zip([26, 27, 28, 29, 30, 31, 32, 33], [0.4397, 0.4199, 0.4397, 0.4199, 0.4397, 0.4199, 0.4397, 0.4199]): _vg.add([_i], _w, 'REPLACE')
_vg = ob_body.vertex_groups.new(name='chest')
for _i, _w in zip([27, 29, 31, 33], [0.5801, 0.5801, 0.5801, 0.5801]): _vg.add([_i], _w, 'REPLACE')
_vg = ob_body.vertex_groups.new(name='hips')
for _i, _w in zip([26, 28, 30, 32, 34, 35, 36, 37, 38, 39, 40, 41], [0.5603, 0.5603, 0.5603, 0.5603, 1.0, 1.0, 1.0, 1.0, 1.0, 1.0, 1.0, 1.0]): _vg.add([_i], _w, 'REPLACE')
_vg = ob_body.vertex_groups.new(name='upper_arm.L')
for _i, _w in zip([42, 43, 44, 45, 46, 47, 48, 49, 50, 51, 52, 53, 54, 55, 56, 57, 58, 59, 60, 61, 62, 63, 64, 65, 66, 67, 68, 69, 70, 71, 72, 73, 146, 147, 148, 149, 150, 151, 152, 153, 154, 155, 156, 157, 158, 159, 160, 161, 162, 163, 164, 165, 166, 167, 168, 169, 170, 171, 172, 173, 174, 175, 176, 177, 178, 179, 180, 181, 182, 183, 184, 185, 186, 187, 188, 189, 190, 191, 192, 193, 194, 195, 196, 197, 198, 199, 200, 201, 202, 203, 204, 205, 206, 207, 208, 209, 210, 211, 212, 213, 214, 215, 216, 217, 218, 219, 220, 221, 222, 223, 224, 225, 226, 227, 228, 229, 230, 231], [0.9784, 0.9784, 0.9784, 0.9784, 0.9784, 0.9784, 0.9784, 0.9784, 0.9784, 0.9784, 0.5, 0.5, 0.4999, 0.4993, 0.4989, 0.4992, 0.4999, 0.5, 0.5, 0.5, 0.01941, 0.01941, 0.01941, 0.01941, 0.01941, 0.01941, 0.01941, 0.01941, 0.01941, 0.01941, 1.0, 1.24e-06, 1.0, 1.0, 1.0, 1.0, 1.0, 1.0, 1.0, 1.0, 1.0, 1.0, 1.0, 1.0, 1.0, 1.0, 1.0, 1.0, 1.0, 1.0, 1.0, 1.0, 1.0, 1.0, 1.0, 1.0, 1.0, 1.0, 1.0, 1.0, 1.0, 1.0, 1.0, 1.0, 1.0, 1.0, 1.0, 1.0, 1.0, 1.0, 1.0, 1.0, 1.0, 1.0, 1.0, 1.0, 1.0, 1.0, 1.0, 1.0, 1.0, 1.0, 1.0, 1.0, 1.0, 1.0, 1.0, 1.0, 1.0, 1.0, 1.0, 1.0, 1.0, 1.0, 1.0, 1.0, 1.0, 1.0, 1.0, 1.0, 1.0, 1.0, 1.0, 1.0, 1.0, 1.0, 1.0, 1.0, 1.0, 1.0, 1.0, 1.0, 1.0, 1.0, 1.0, 1.0, 1.0, 1.0]): _vg.add([_i], _w, 'REPLACE')
_vg = ob_body.vertex_groups.new(name='forearm.L')
for _i, _w in zip([42, 43, 44, 45, 46, 47, 48, 49, 50, 51, 52, 53, 54, 55, 56, 57, 58, 59, 60, 61, 62, 63, 64, 65, 66, 67, 68, 69, 70, 71, 72, 73], [0.02159, 0.02159, 0.02159, 0.02159, 0.02159, 0.02159, 0.02159, 0.02159, 0.02159, 0.02159, 0.5, 0.5, 0.5001, 0.5007, 0.5011, 0.5008, 0.5001, 0.5, 0.5, 0.5, 0.9806, 0.9806, 0.9806, 0.9806, 0.9806, 0.9806, 0.9806, 0.9806, 0.9806, 0.9806, 5.456e-07, 1.0]): _vg.add([_i], _w, 'REPLACE')
_vg = ob_body.vertex_groups.new(name='hand.L')
_vg.add([74, 75, 76, 77, 78, 79, 80, 81, 82, 83, 84, 85, 86, 87, 88, 89, 90, 91, 92, 93, 94, 95, 96, 97, 98, 99, 100, 101, 102, 103, 104, 105, 106, 107, 108, 109, 110, 111, 112, 113, 114, 115, 116, 117, 118, 119, 120, 121, 122, 123, 124, 125, 126, 127, 128, 129, 130, 131, 132, 133, 134, 135, 136, 137, 138, 139, 140, 141, 142, 143, 144, 145], 1.0, 'REPLACE')
_vg = ob_body.vertex_groups.new(name='thigh.L')
for _i, _w in zip([232, 233, 234, 235, 236, 237, 238, 239, 240, 241, 242, 243, 244, 245, 246, 247, 248, 249, 250, 251, 252, 253, 254, 255, 256, 257, 258, 259, 260, 261, 262, 263], [0.9747, 0.9747, 0.9747, 0.9747, 0.9747, 0.9747, 0.9747, 0.9747, 0.9747, 0.9747, 0.5, 0.5, 0.5, 0.5, 0.5, 0.5, 0.5, 0.5, 0.5, 0.5, 0.01457, 0.01457, 0.01457, 0.01457, 0.01457, 0.01457, 0.01457, 0.01457, 0.01457, 0.01457, 1.0, 5.939e-07]): _vg.add([_i], _w, 'REPLACE')
_vg = ob_body.vertex_groups.new(name='shin.L')
for _i, _w in zip([232, 233, 234, 235, 236, 237, 238, 239, 240, 241, 242, 243, 244, 245, 246, 247, 248, 249, 250, 251, 252, 253, 254, 255, 256, 257, 258, 259, 260, 261, 262, 263], [0.0253, 0.0253, 0.0253, 0.0253, 0.0253, 0.0253, 0.0253, 0.0253, 0.0253, 0.0253, 0.5, 0.5, 0.5, 0.5, 0.5, 0.5, 0.5, 0.5, 0.5, 0.5, 0.9854, 0.9854, 0.9854, 0.9854, 0.9854, 0.9854, 0.9854, 0.9854, 0.9854, 0.9854, 3.538e-07, 1.0]): _vg.add([_i], _w, 'REPLACE')
_vg = ob_body.vertex_groups.new(name='foot.L')
_vg.add([264, 265, 266, 267, 268, 269, 270, 271], 1.0, 'REPLACE')
_vg = ob_body.vertex_groups.new(name='upper_arm.R')
for _i, _w in zip([272, 273, 274, 275, 276, 277, 278, 279, 280, 281, 282, 283, 284, 285, 286, 287, 288, 289, 290, 291, 292, 293, 294, 295, 296, 297, 298, 299, 300, 301, 302, 303, 376, 377, 378, 379, 380, 381, 382, 383, 384, 385, 386, 387, 388, 389, 390, 391, 392, 393, 394, 395, 396, 397, 398, 399, 400, 401, 402, 403, 404, 405, 406, 407, 408, 409, 410, 411, 412, 413, 414, 415, 416, 417, 418, 419, 420, 421, 422, 423, 424, 425, 426, 427, 428, 429, 430, 431, 432, 433, 434, 435, 436, 437, 438, 439, 440, 441, 442, 443, 444, 445, 446, 447, 448, 449, 450, 451, 452, 453, 454, 455, 456, 457, 458, 459, 460, 461], [0.9784, 0.9784, 0.9784, 0.9784, 0.9784, 0.9784, 0.9784, 0.9784, 0.9784, 0.9784, 0.4992, 0.4989, 0.4993, 0.4999, 0.5, 0.5, 0.5, 0.5, 0.5, 0.4999, 0.01941, 0.01941, 0.01941, 0.01941, 0.01941, 0.01941, 0.01941, 0.01941, 0.01941, 0.01941, 1.0, 1.24e-06, 1.0, 1.0, 1.0, 1.0, 1.0, 1.0, 1.0, 1.0, 1.0, 1.0, 1.0, 1.0, 1.0, 1.0, 1.0, 1.0, 1.0, 1.0, 1.0, 1.0, 1.0, 1.0, 1.0, 1.0, 1.0, 1.0, 1.0, 1.0, 1.0, 1.0, 1.0, 1.0, 1.0, 1.0, 1.0, 1.0, 1.0, 1.0, 1.0, 1.0, 1.0, 1.0, 1.0, 1.0, 1.0, 1.0, 1.0, 1.0, 1.0, 1.0, 1.0, 1.0, 1.0, 1.0, 1.0, 1.0, 1.0, 1.0, 1.0, 1.0, 1.0, 1.0, 1.0, 1.0, 1.0, 1.0, 1.0, 1.0, 1.0, 1.0, 1.0, 1.0, 1.0, 1.0, 1.0, 1.0, 1.0, 1.0, 1.0, 1.0, 1.0, 1.0, 1.0, 1.0, 1.0, 1.0]): _vg.add([_i], _w, 'REPLACE')
_vg = ob_body.vertex_groups.new(name='forearm.R')
for _i, _w in zip([272, 273, 274, 275, 276, 277, 278, 279, 280, 281, 282, 283, 284, 285, 286, 287, 288, 289, 290, 291, 292, 293, 294, 295, 296, 297, 298, 299, 300, 301, 302, 303], [0.02159, 0.02159, 0.02159, 0.02159, 0.02159, 0.02159, 0.02159, 0.02159, 0.02159, 0.02159, 0.5008, 0.5011, 0.5007, 0.5001, 0.5, 0.5, 0.5, 0.5, 0.5, 0.5001, 0.9806, 0.9806, 0.9806, 0.9806, 0.9806, 0.9806, 0.9806, 0.9806, 0.9806, 0.9806, 5.456e-07, 1.0]): _vg.add([_i], _w, 'REPLACE')
_vg = ob_body.vertex_groups.new(name='hand.R')
_vg.add([304, 305, 306, 307, 308, 309, 310, 311, 312, 313, 314, 315, 316, 317, 318, 319, 320, 321, 322, 323, 324, 325, 326, 327, 328, 329, 330, 331, 332, 333, 334, 335, 336, 337, 338, 339, 340, 341, 342, 343, 344, 345, 346, 347, 348, 349, 350, 351, 352, 353, 354, 355, 356, 357, 358, 359, 360, 361, 362, 363, 364, 365, 366, 367, 368, 369, 370, 371, 372, 373, 374, 375], 1.0, 'REPLACE')
_vg = ob_body.vertex_groups.new(name='thigh.R')
for _i, _w in zip([462, 463, 464, 465, 466, 467, 468, 469, 470, 471, 472, 473, 474, 475, 476, 477, 478, 479, 480, 481, 482, 483, 484, 485, 486, 487, 488, 489, 490, 491, 492, 493], [0.9747, 0.9747, 0.9747, 0.9747, 0.9747, 0.9747, 0.9747, 0.9747, 0.9747, 0.9747, 0.5, 0.5, 0.5, 0.5, 0.5, 0.5, 0.5, 0.5, 0.5, 0.5, 0.01457, 0.01457, 0.01457, 0.01457, 0.01457, 0.01457, 0.01457, 0.01457, 0.01457, 0.01457, 1.0, 5.939e-07]): _vg.add([_i], _w, 'REPLACE')
_vg = ob_body.vertex_groups.new(name='shin.R')
for _i, _w in zip([462, 463, 464, 465, 466, 467, 468, 469, 470, 471, 472, 473, 474, 475, 476, 477, 478, 479, 480, 481, 482, 483, 484, 485, 486, 487, 488, 489, 490, 491, 492, 493], [0.0253, 0.0253, 0.0253, 0.0253, 0.0253, 0.0253, 0.0253, 0.0253, 0.0253, 0.0253, 0.5, 0.5, 0.5, 0.5, 0.5, 0.5, 0.5, 0.5, 0.5, 0.5, 0.9854, 0.9854, 0.9854, 0.9854, 0.9854, 0.9854, 0.9854, 0.9854, 0.9854, 0.9854, 3.538e-07, 1.0]): _vg.add([_i], _w, 'REPLACE')
_vg = ob_body.vertex_groups.new(name='foot.R')
_vg.add([494, 495, 496, 497, 498, 499, 500, 501], 1.0, 'REPLACE')
_m = ob_body.modifiers.new('bevel', 'BEVEL')
_m.width = 0.02
_m.width_pct = 0.02
_m.segments = 2
_m = ob_body.modifiers.new('armature', 'ARMATURE')
_m.object = ob_rig
ob_weapon.parent = ob_rig
ob_weapon.matrix_parent_inverse = Matrix(((0.9973, 0.04977, -0.05401, 0.1845), (-0.04976, -0.08294, -0.9953, 0.289), (-0.05401, 0.9953, -0.08024, 0.02993), (-0.0, 0.0, 0.0, 1.0)))
ob_weapon.location = (-0.165, -0.02, 0.325)

# ---- collection membership
scene.collection.objects.link(ob_rig)
scene.collection.objects.link(ob_body)
scene.collection.objects.link(ob_weapon)

# ---- scene / render settings (as saved in the file)
scene.frame_start = 1; scene.frame_end = 250; scene.frame_set(1)
scene.render.engine = 'BLENDER_EEVEE_NEXT'
scene.render.fps = 30
scene.render.bake_bias = 0.0
scene.render.bake_samples = 0
scene.render.compositor_device = 'GPU'
scene.eevee.use_volume_custom_range = False
scene.eevee.fast_gi_thickness_near = 0.1
scene.eevee.fast_gi_thickness_far = 0.0
scene.eevee.ray_tracing_options.screen_trace_thickness = 0.1
bpy.context.view_layer.update()

# ---- added for rendering (the .blend has no active camera): camera
cam_auto = bpy.data.cameras.new('AutoCamera')
cam_auto.lens = 50.0
cam_auto.sensor_width = 36.0
cam_auto.clip_end = 1000.0
ob_auto_camera = bpy.data.objects.new('AutoCamera', cam_auto)
scene.collection.objects.link(ob_auto_camera)
ob_auto_camera.location = (1.19909, -1.4464, 1.53427)
ob_auto_camera.rotation_euler = (1.09748, -7.21219e-08, 0.694738)
scene.camera = ob_auto_camera
bpy.context.view_layer.update()
